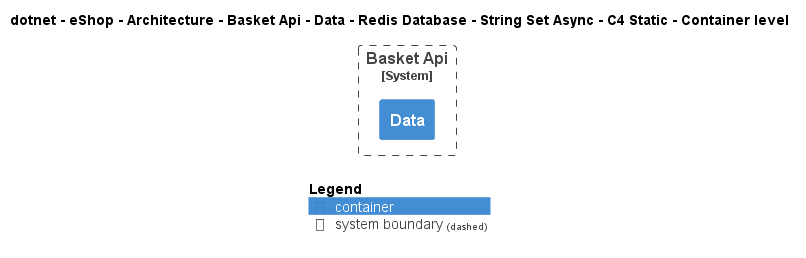

The diagram above was rendered by PlantUML. Its source (embedded in the PNG):
@startuml
!include ..\..\..\..\..\..\..\..\..\..\..\.c4s\C4_Container.puml

AddElementTag("c4interflow:lifecycle:new", $bgColor=green, $fontColor=#ffffff, $borderColor=green, $shadowing="False")
AddElementTag("c4interflow:lifecycle:changed", $bgColor=orange, $fontColor=#ffffff, $borderColor=orange, $shadowing="False")
AddElementTag("c4interflow:lifecycle:removed", $bgColor=red, $fontColor=#ffffff, $borderColor=red, $shadowing="False")

AddRelTag("c4interflow:lifecycle:new", $textColor=green, $lineColor=green)
AddRelTag("c4interflow:lifecycle:changed", $textColor=orange, $lineColor=orange)
AddRelTag("c4interflow:lifecycle:removed", $textColor=red, $lineColor=red)

SHOW_PERSON_PORTRAIT()
LAYOUT_TOP_DOWN()

skinparam linetype polyline

title dotnet - eShop - Architecture - Basket Api - Data - Redis Database - String Set Async - C4 Static - Container level


System_Boundary(dotnet.eShop.Architecture.SoftwareSystems.BasketApi, "Basket Api") {
    Container(dotnet.eShop.Architecture.SoftwareSystems.BasketApi.Containers.Data, "Data", "", "")
}



SHOW_LEGEND()
@enduml